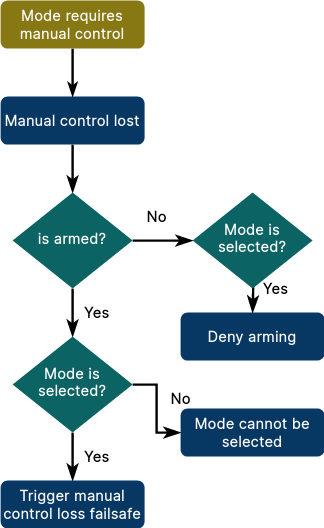

The diagram above was exported from draw.io. Its source (the exported page's mxGraphModel, read from the mxfile embedded in the PNG):
<mxGraphModel dx="1434" dy="781" grid="1" gridSize="10" guides="1" tooltips="1" connect="1" arrows="1" fold="1" page="1" pageScale="1" pageWidth="827" pageHeight="1169" math="0" shadow="0">
  <root>
    <mxCell id="WIyWlLk6GJQsqaUBKTNV-0" />
    <mxCell id="WIyWlLk6GJQsqaUBKTNV-1" parent="WIyWlLk6GJQsqaUBKTNV-0" />
    <mxCell id="WIyWlLk6GJQsqaUBKTNV-2" value="" style="rounded=0;html=1;jettySize=auto;orthogonalLoop=1;fontSize=12;endArrow=classicThin;endFill=1;endSize=8;strokeWidth=2;shadow=0;labelBackgroundColor=none;edgeStyle=orthogonalEdgeStyle;fontFamily=Inter;fontSource=https%3A%2F%2Ffonts.googleapis.com%2Fcss%3Ffamily%3DInter;fontStyle=1" parent="WIyWlLk6GJQsqaUBKTNV-1" source="WIyWlLk6GJQsqaUBKTNV-3" target="WIyWlLk6GJQsqaUBKTNV-6" edge="1">
      <mxGeometry relative="1" as="geometry" />
    </mxCell>
    <mxCell id="WIyWlLk6GJQsqaUBKTNV-3" value="Manual control lost" style="rounded=1;whiteSpace=wrap;html=1;fontSize=12;glass=0;strokeWidth=1;shadow=0;fontFamily=Inter;fontSource=https%3A%2F%2Ffonts.googleapis.com%2Fcss%3Ffamily%3DInter;fillColor=#073763ff;strokeColor=none;fontColor=#FAFAFA;fontStyle=1" parent="WIyWlLk6GJQsqaUBKTNV-1" vertex="1">
      <mxGeometry x="160" y="110" width="120" height="40" as="geometry" />
    </mxCell>
    <mxCell id="WIyWlLk6GJQsqaUBKTNV-4" value="Yes" style="rounded=0;html=1;jettySize=auto;orthogonalLoop=1;fontSize=12;endArrow=classicThin;endFill=1;endSize=8;strokeWidth=2;shadow=0;labelBackgroundColor=none;edgeStyle=orthogonalEdgeStyle;fontFamily=Inter;fontSource=https%3A%2F%2Ffonts.googleapis.com%2Fcss%3Ffamily%3DInter;fontStyle=1" parent="WIyWlLk6GJQsqaUBKTNV-1" source="WIyWlLk6GJQsqaUBKTNV-6" target="WIyWlLk6GJQsqaUBKTNV-10" edge="1">
      <mxGeometry y="20" relative="1" as="geometry">
        <mxPoint as="offset" />
      </mxGeometry>
    </mxCell>
    <mxCell id="WIyWlLk6GJQsqaUBKTNV-5" value="No" style="edgeStyle=orthogonalEdgeStyle;rounded=0;html=1;jettySize=auto;orthogonalLoop=1;fontSize=12;endArrow=classicThin;endFill=1;endSize=8;strokeWidth=2;shadow=0;labelBackgroundColor=none;fontFamily=Inter;fontSource=https%3A%2F%2Ffonts.googleapis.com%2Fcss%3Ffamily%3DInter;entryX=0;entryY=0.5;entryDx=0;entryDy=0;fontStyle=1" parent="WIyWlLk6GJQsqaUBKTNV-1" source="WIyWlLk6GJQsqaUBKTNV-6" target="s_16-RtfDVrKZi-2hsAQ-3" edge="1">
      <mxGeometry x="-0.2" y="20" relative="1" as="geometry">
        <mxPoint as="offset" />
        <mxPoint x="310" y="230" as="targetPoint" />
      </mxGeometry>
    </mxCell>
    <mxCell id="WIyWlLk6GJQsqaUBKTNV-6" value="is armed?" style="rhombus;whiteSpace=wrap;html=1;shadow=0;fontFamily=Inter;fontSize=12;align=center;strokeWidth=1;spacing=6;spacingTop=-4;fontSource=https%3A%2F%2Ffonts.googleapis.com%2Fcss%3Ffamily%3DInter;fontColor=#FFFFFF;strokeColor=none;fillColor=#0B6363;fontStyle=1" parent="WIyWlLk6GJQsqaUBKTNV-1" vertex="1">
      <mxGeometry x="170" y="190" width="100" height="80" as="geometry" />
    </mxCell>
    <mxCell id="WIyWlLk6GJQsqaUBKTNV-7" value="Deny arming" style="rounded=1;whiteSpace=wrap;html=1;fontSize=12;glass=0;strokeWidth=1;shadow=0;fontFamily=Inter;fontSource=https%3A%2F%2Ffonts.googleapis.com%2Fcss%3Ffamily%3DInter;fillColor=#073763ff;strokeColor=none;fontColor=#FAFAFA;fontStyle=1" parent="WIyWlLk6GJQsqaUBKTNV-1" vertex="1">
      <mxGeometry x="310" y="290" width="120" height="40" as="geometry" />
    </mxCell>
    <mxCell id="WIyWlLk6GJQsqaUBKTNV-8" value="Yes" style="rounded=0;html=1;jettySize=auto;orthogonalLoop=1;fontSize=12;endArrow=classicThin;endFill=1;endSize=8;strokeWidth=2;shadow=0;labelBackgroundColor=none;edgeStyle=orthogonalEdgeStyle;fontFamily=Inter;fontSource=https%3A%2F%2Ffonts.googleapis.com%2Fcss%3Ffamily%3DInter;fontStyle=1" parent="WIyWlLk6GJQsqaUBKTNV-1" source="WIyWlLk6GJQsqaUBKTNV-10" target="WIyWlLk6GJQsqaUBKTNV-11" edge="1">
      <mxGeometry y="20" relative="1" as="geometry">
        <mxPoint as="offset" />
      </mxGeometry>
    </mxCell>
    <mxCell id="WIyWlLk6GJQsqaUBKTNV-9" value="No" style="edgeStyle=orthogonalEdgeStyle;rounded=0;html=1;jettySize=auto;orthogonalLoop=1;fontSize=12;endArrow=classicThin;endFill=1;endSize=8;strokeWidth=2;shadow=0;labelBackgroundColor=none;fontFamily=Inter;fontSource=https%3A%2F%2Ffonts.googleapis.com%2Fcss%3Ffamily%3DInter;fontStyle=1" parent="WIyWlLk6GJQsqaUBKTNV-1" source="WIyWlLk6GJQsqaUBKTNV-10" target="WIyWlLk6GJQsqaUBKTNV-12" edge="1">
      <mxGeometry x="-0.2" y="20" relative="1" as="geometry">
        <mxPoint as="offset" />
      </mxGeometry>
    </mxCell>
    <mxCell id="WIyWlLk6GJQsqaUBKTNV-10" value="Mode is selected?" style="rhombus;whiteSpace=wrap;html=1;shadow=0;fontFamily=Inter;fontSize=12;align=center;strokeWidth=1;spacing=6;spacingTop=-4;fontSource=https%3A%2F%2Ffonts.googleapis.com%2Fcss%3Ffamily%3DInter;fontColor=#FFFFFF;strokeColor=none;fillColor=#0B6363;fontStyle=1" parent="WIyWlLk6GJQsqaUBKTNV-1" vertex="1">
      <mxGeometry x="170" y="310" width="100" height="80" as="geometry" />
    </mxCell>
    <mxCell id="WIyWlLk6GJQsqaUBKTNV-11" value="Trigger manual control loss failsafe" style="rounded=1;whiteSpace=wrap;html=1;fontSize=12;glass=0;strokeWidth=1;shadow=0;fontFamily=Inter;fontSource=https%3A%2F%2Ffonts.googleapis.com%2Fcss%3Ffamily%3DInter;fillColor=#073763ff;strokeColor=none;fontColor=#FAFAFA;fontStyle=1" parent="WIyWlLk6GJQsqaUBKTNV-1" vertex="1">
      <mxGeometry x="160" y="430" width="120" height="40" as="geometry" />
    </mxCell>
    <mxCell id="WIyWlLk6GJQsqaUBKTNV-12" value="Mode cannot be selected" style="rounded=1;whiteSpace=wrap;html=1;fontSize=12;glass=0;strokeWidth=1;shadow=0;fontFamily=Inter;fontSource=https%3A%2F%2Ffonts.googleapis.com%2Fcss%3Ffamily%3DInter;fillColor=#073763ff;strokeColor=none;fontColor=#FAFAFA;fontStyle=1" parent="WIyWlLk6GJQsqaUBKTNV-1" vertex="1">
      <mxGeometry x="310" y="370" width="120" height="40" as="geometry" />
    </mxCell>
    <mxCell id="s_16-RtfDVrKZi-2hsAQ-1" style="edgeStyle=orthogonalEdgeStyle;rounded=0;orthogonalLoop=1;jettySize=auto;html=1;exitX=0.5;exitY=1;exitDx=0;exitDy=0;entryX=0.5;entryY=0;entryDx=0;entryDy=0;endArrow=classicThin;endFill=1;fontFamily=Inter;fontSource=https%3A%2F%2Ffonts.googleapis.com%2Fcss%3Ffamily%3DInter;fontSize=12;strokeWidth=2;fontStyle=1" parent="WIyWlLk6GJQsqaUBKTNV-1" source="s_16-RtfDVrKZi-2hsAQ-0" target="WIyWlLk6GJQsqaUBKTNV-3" edge="1">
      <mxGeometry relative="1" as="geometry">
        <mxPoint x="220" y="80" as="sourcePoint" />
      </mxGeometry>
    </mxCell>
    <mxCell id="s_16-RtfDVrKZi-2hsAQ-0" value="Mode requires manual control" style="rounded=1;whiteSpace=wrap;html=1;fontSize=12;glass=0;strokeWidth=1;shadow=0;fontFamily=Inter;fontSource=https%3A%2F%2Ffonts.googleapis.com%2Fcss%3Ffamily%3DInter;fillColor=#877814;strokeColor=none;fontColor=#FAFAFA;fontStyle=1" parent="WIyWlLk6GJQsqaUBKTNV-1" vertex="1">
      <mxGeometry x="160" y="30" width="120" height="40" as="geometry" />
    </mxCell>
    <mxCell id="s_16-RtfDVrKZi-2hsAQ-2" value="Yes" style="rounded=0;html=1;jettySize=auto;orthogonalLoop=1;fontSize=12;endArrow=classicThin;endFill=1;endSize=8;strokeWidth=2;shadow=0;labelBackgroundColor=none;edgeStyle=orthogonalEdgeStyle;fontFamily=Inter;fontSource=https%3A%2F%2Ffonts.googleapis.com%2Fcss%3Ffamily%3DInter;fontStyle=1" parent="WIyWlLk6GJQsqaUBKTNV-1" edge="1">
      <mxGeometry x="0.0476" y="19" relative="1" as="geometry">
        <mxPoint as="offset" />
        <mxPoint x="370" y="290" as="targetPoint" />
        <mxPoint x="370" y="250" as="sourcePoint" />
      </mxGeometry>
    </mxCell>
    <mxCell id="s_16-RtfDVrKZi-2hsAQ-3" value="Mode is selected?" style="rhombus;whiteSpace=wrap;html=1;shadow=0;fontFamily=Inter;fontSize=12;align=center;strokeWidth=1;spacing=6;spacingTop=-4;fontSource=https%3A%2F%2Ffonts.googleapis.com%2Fcss%3Ffamily%3DInter;fontColor=#FFFFFF;strokeColor=none;fillColor=#0B6363;fontStyle=1" parent="WIyWlLk6GJQsqaUBKTNV-1" vertex="1">
      <mxGeometry x="320" y="190" width="100" height="80" as="geometry" />
    </mxCell>
  </root>
</mxGraphModel>